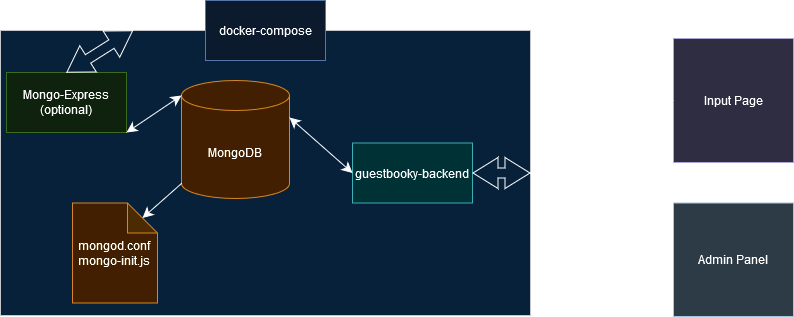

The diagram above was exported from draw.io. Its source (the exported page's mxGraphModel, read from the mxfile embedded in the PNG):
<mxGraphModel dx="2234" dy="1204" grid="0" gridSize="10" guides="1" tooltips="1" connect="1" arrows="1" fold="1" page="0" pageScale="1" pageWidth="827" pageHeight="1169" math="0" shadow="0">
  <root>
    <mxCell id="0" />
    <mxCell id="1" parent="0" />
    <mxCell id="6FHMHFB0wqtGR_mZqAfR-2" value="" style="rounded=0;whiteSpace=wrap;html=1;fillColor=#cce5ff;strokeColor=#36393d;" vertex="1" parent="1">
      <mxGeometry x="-420" y="9" width="530" height="285" as="geometry" />
    </mxCell>
    <mxCell id="6FHMHFB0wqtGR_mZqAfR-3" value="MongoDB" style="shape=cylinder3;whiteSpace=wrap;html=1;boundedLbl=1;backgroundOutline=1;size=15;fillColor=#fad7ac;strokeColor=#b46504;" vertex="1" parent="1">
      <mxGeometry x="-239" y="59" width="108" height="118" as="geometry" />
    </mxCell>
    <mxCell id="6FHMHFB0wqtGR_mZqAfR-4" value="&lt;div&gt;Mongo-Express&lt;/div&gt;(optional)" style="rounded=0;whiteSpace=wrap;html=1;fillColor=#d5e8d4;strokeColor=#82b366;" vertex="1" parent="1">
      <mxGeometry x="-414" y="51" width="120" height="60" as="geometry" />
    </mxCell>
    <mxCell id="6FHMHFB0wqtGR_mZqAfR-5" value="" style="endArrow=classic;startArrow=classic;html=1;rounded=0;fontSize=12;startSize=8;endSize=8;curved=1;entryX=1;entryY=1;entryDx=0;entryDy=0;exitX=0;exitY=0;exitDx=0;exitDy=15;exitPerimeter=0;" edge="1" parent="1" source="6FHMHFB0wqtGR_mZqAfR-3" target="6FHMHFB0wqtGR_mZqAfR-4">
      <mxGeometry width="50" height="50" relative="1" as="geometry">
        <mxPoint x="140" y="217" as="sourcePoint" />
        <mxPoint x="190" y="167" as="targetPoint" />
      </mxGeometry>
    </mxCell>
    <mxCell id="6FHMHFB0wqtGR_mZqAfR-6" value="guestbooky-backend" style="rounded=0;whiteSpace=wrap;html=1;fillColor=#b0e3e6;strokeColor=#0e8088;" vertex="1" parent="1">
      <mxGeometry x="-68" y="121.5" width="120" height="60" as="geometry" />
    </mxCell>
    <mxCell id="6FHMHFB0wqtGR_mZqAfR-7" value="" style="endArrow=classic;startArrow=classic;html=1;rounded=0;fontSize=12;startSize=8;endSize=8;curved=1;exitX=1;exitY=0;exitDx=0;exitDy=37;exitPerimeter=0;entryX=0;entryY=0.5;entryDx=0;entryDy=0;" edge="1" parent="1" source="6FHMHFB0wqtGR_mZqAfR-3" target="6FHMHFB0wqtGR_mZqAfR-6">
      <mxGeometry width="50" height="50" relative="1" as="geometry">
        <mxPoint x="140" y="217" as="sourcePoint" />
        <mxPoint x="190" y="167" as="targetPoint" />
      </mxGeometry>
    </mxCell>
    <mxCell id="6FHMHFB0wqtGR_mZqAfR-8" value="&lt;div&gt;mongod.conf&lt;/div&gt;&lt;div&gt;mongo-init.js&lt;br&gt;&lt;/div&gt;" style="shape=note;whiteSpace=wrap;html=1;backgroundOutline=1;darkOpacity=0.05;fillColor=#fad7ac;strokeColor=#b46504;" vertex="1" parent="1">
      <mxGeometry x="-348" y="181.5" width="85" height="100" as="geometry" />
    </mxCell>
    <mxCell id="6FHMHFB0wqtGR_mZqAfR-9" value="" style="endArrow=classic;html=1;rounded=0;fontSize=12;startSize=8;endSize=8;curved=1;exitX=0;exitY=1;exitDx=0;exitDy=-15;exitPerimeter=0;entryX=0;entryY=0;entryDx=70;entryDy=15;entryPerimeter=0;" edge="1" parent="1" source="6FHMHFB0wqtGR_mZqAfR-3" target="6FHMHFB0wqtGR_mZqAfR-8">
      <mxGeometry width="50" height="50" relative="1" as="geometry">
        <mxPoint x="140" y="217" as="sourcePoint" />
        <mxPoint x="190" y="167" as="targetPoint" />
      </mxGeometry>
    </mxCell>
    <mxCell id="6FHMHFB0wqtGR_mZqAfR-10" value="Input Page" style="rounded=0;whiteSpace=wrap;html=1;fillColor=#d0cee2;strokeColor=#56517e;" vertex="1" parent="1">
      <mxGeometry x="253" y="17" width="120" height="124" as="geometry" />
    </mxCell>
    <mxCell id="6FHMHFB0wqtGR_mZqAfR-11" value="docker-compose" style="rounded=0;whiteSpace=wrap;html=1;fillColor=#dae8fc;strokeColor=#6c8ebf;" vertex="1" parent="1">
      <mxGeometry x="-215" y="-21" width="120" height="60" as="geometry" />
    </mxCell>
    <mxCell id="6FHMHFB0wqtGR_mZqAfR-12" value="" style="shape=flexArrow;endArrow=classic;startArrow=classic;html=1;rounded=0;fontSize=12;startSize=8;endSize=8;curved=1;entryX=1;entryY=0.5;entryDx=0;entryDy=0;exitX=1;exitY=0.5;exitDx=0;exitDy=0;" edge="1" parent="1" source="6FHMHFB0wqtGR_mZqAfR-6" target="6FHMHFB0wqtGR_mZqAfR-2">
      <mxGeometry width="100" height="100" relative="1" as="geometry">
        <mxPoint x="-175" y="250" as="sourcePoint" />
        <mxPoint x="-75" y="150" as="targetPoint" />
      </mxGeometry>
    </mxCell>
    <mxCell id="6FHMHFB0wqtGR_mZqAfR-13" value="" style="shape=flexArrow;endArrow=classic;startArrow=classic;html=1;rounded=0;fontSize=12;startSize=8;endSize=8;curved=1;exitX=0.5;exitY=0;exitDx=0;exitDy=0;entryX=0.25;entryY=0;entryDx=0;entryDy=0;" edge="1" parent="1" source="6FHMHFB0wqtGR_mZqAfR-4" target="6FHMHFB0wqtGR_mZqAfR-2">
      <mxGeometry width="100" height="100" relative="1" as="geometry">
        <mxPoint x="-175" y="250" as="sourcePoint" />
        <mxPoint x="-75" y="150" as="targetPoint" />
      </mxGeometry>
    </mxCell>
    <mxCell id="6FHMHFB0wqtGR_mZqAfR-14" value="" style="shape=flexArrow;endArrow=classic;startArrow=classic;html=1;rounded=0;fontSize=12;startSize=8;endSize=8;curved=1;exitX=0;exitY=0.5;exitDx=0;exitDy=0;entryX=1;entryY=0.5;entryDx=0;entryDy=0;" edge="1" parent="1" source="6FHMHFB0wqtGR_mZqAfR-15" target="6FHMHFB0wqtGR_mZqAfR-2">
      <mxGeometry width="100" height="100" relative="1" as="geometry">
        <mxPoint x="-55" y="243" as="sourcePoint" />
        <mxPoint x="155" y="173" as="targetPoint" />
      </mxGeometry>
    </mxCell>
    <mxCell id="6FHMHFB0wqtGR_mZqAfR-15" value="Admin Panel" style="rounded=0;whiteSpace=wrap;html=1;fillColor=#bac8d3;strokeColor=#23445d;" vertex="1" parent="1">
      <mxGeometry x="253" y="181.5" width="120" height="113.5" as="geometry" />
    </mxCell>
    <mxCell id="6FHMHFB0wqtGR_mZqAfR-16" value="" style="endArrow=classic;html=1;rounded=0;fontSize=12;startSize=8;endSize=8;curved=1;entryX=0;entryY=0.5;entryDx=0;entryDy=0;exitX=1;exitY=0.5;exitDx=0;exitDy=0;" edge="1" parent="1" source="6FHMHFB0wqtGR_mZqAfR-2" target="6FHMHFB0wqtGR_mZqAfR-10">
      <mxGeometry width="50" height="50" relative="1" as="geometry">
        <mxPoint x="142" y="87" as="sourcePoint" />
        <mxPoint x="20" y="168" as="targetPoint" />
      </mxGeometry>
    </mxCell>
  </root>
</mxGraphModel>